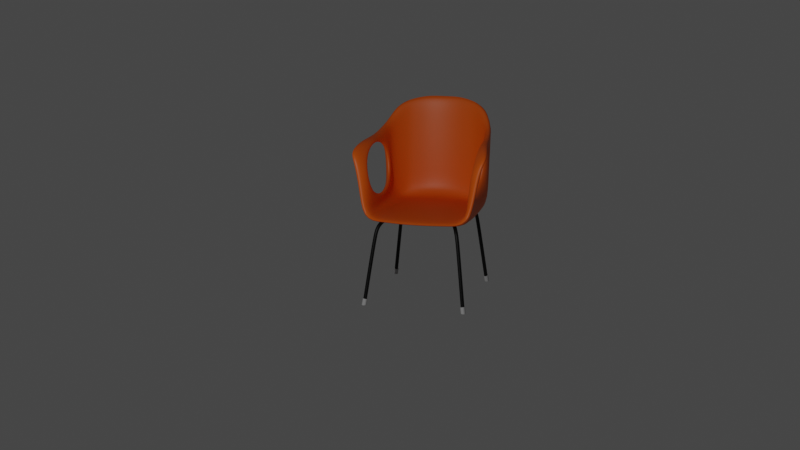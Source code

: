 # Source: chair.blend  (saved by Blender 2.83.20; exported with 4.5.12 LTS)
import bpy
from mathutils import Matrix  # noqa: F401  (used for matrix-valued properties, if any)

bpy.ops.wm.read_factory_settings(use_empty=True)
scene = bpy.context.scene
scene.name = 'Scene'

# ---- collections
col_collection = bpy.data.collections.new('Collection'); scene.collection.children.link(col_collection)
col_chair = bpy.data.collections.new('Chair'); scene.collection.children.link(col_chair)

# ---- materials (node trees are filled in below, after node groups)
mat_material_001 = bpy.data.materials.new('Material.001')
mat_material_001.use_transparent_shadow = False
mat_material = bpy.data.materials.new('Material')
mat_material.use_transparent_shadow = False
mat_material_002 = bpy.data.materials.new('Material.002')
mat_material_002.use_transparent_shadow = False

# ---- node groups
ng_auto_smooth = bpy.data.node_groups.new('Auto Smooth', 'GeometryNodeTree')
_s = ng_auto_smooth.interface.new_socket(name='Geometry', in_out='OUTPUT', socket_type='NodeSocketGeometry')
_s = ng_auto_smooth.interface.new_socket(name='Geometry', in_out='INPUT', socket_type='NodeSocketGeometry')
_s = ng_auto_smooth.interface.new_socket(name='Angle', in_out='INPUT', socket_type='NodeSocketFloat')
_s.subtype = 'ANGLE'
_s.min_value = 0.0
_s.max_value = 3.142
ng_auto_smooth.is_modifier = True
_N = ng_auto_smooth.nodes; _L = ng_auto_smooth.links
n0 = _N.new('NodeGroupOutput'); n0.name = 'Group Output'; n0.location = (480, -100)
n1 = _N.new('NodeGroupInput'); n1.name = 'Group Input'; n1.location = (-420, -300)
n2 = _N.new('NodeGroupInput'); n2.name = 'Group Input.001'; n2.location = (-60, -100)
n3 = _N.new('GeometryNodeSetShadeSmooth'); n3.name = 'Set Shade Smooth'; n3.location = (120, -100)
n3.domain = 'EDGE'
n4 = _N.new('GeometryNodeSetShadeSmooth'); n4.name = 'Set Shade Smooth.001'; n4.location = (300, -100)
n5 = _N.new('GeometryNodeInputMeshEdgeAngle'); n5.name = 'Edge Angle'; n5.location = (-420, -220)
n6 = _N.new('GeometryNodeInputEdgeSmooth'); n6.name = 'Is Edge Smooth'; n6.location = (-60, -160)
n7 = _N.new('GeometryNodeInputShadeSmooth'); n7.name = 'Is Face Smooth'; n7.location = (-240, -340)
n8 = _N.new('FunctionNodeBooleanMath'); n8.name = 'Boolean Math'; n8.location = (-60, -220)
n9 = _N.new('FunctionNodeCompare'); n9.name = 'Compare'; n9.location = (-240, -180)
n9.operation = 'LESS_EQUAL'
_L.new(n5.outputs[0], n9.inputs[0])
_L.new(n4.outputs[0], n0.inputs[0])
_L.new(n1.outputs[1], n9.inputs[1])
_L.new(n9.outputs[0], n8.inputs[0])
_L.new(n7.outputs[0], n8.inputs[1])
_L.new(n2.outputs[0], n3.inputs[0])
_L.new(n6.outputs[0], n3.inputs[1])
_L.new(n3.outputs[0], n4.inputs[0])
_L.new(n8.outputs[0], n3.inputs[2])
n0.is_active_output = True

# ---- material node trees
mat_material_001.use_nodes = True; mat_material_001.node_tree.nodes.clear()
_N = mat_material_001.node_tree.nodes; _L = mat_material_001.node_tree.links
n0 = _N.new('ShaderNodeBsdfPrincipled'); n0.name = 'Principled BSDF'; n0.location = (10, 300)
n0.distribution = 'GGX'
n0.subsurface_method = 'BURLEY'
n0.inputs[0].default_value = (0.8, 0.1135, 0.0, 1.0)
n0.inputs[3].default_value = 1.45
n0.inputs[27].default_value = (0.0, 0.0, 0.0, 1.0)
n0.inputs[28].default_value = 1.0
n1 = _N.new('ShaderNodeOutputMaterial'); n1.name = 'Material Output'; n1.location = (300, 300)
_L.new(n0.outputs[0], n1.inputs[0])
n1.is_active_output = True
mat_material.use_nodes = True; mat_material.node_tree.nodes.clear()
_N = mat_material.node_tree.nodes; _L = mat_material.node_tree.links
n0 = _N.new('ShaderNodeBsdfPrincipled'); n0.name = 'Principled BSDF'; n0.location = (10, 300)
n0.distribution = 'GGX'
n0.subsurface_method = 'BURLEY'
n0.inputs[0].default_value = (0.003096, 0.003096, 0.003096, 1.0)
n0.inputs[1].default_value = 0.5294
n0.inputs[3].default_value = 1.45
n0.inputs[27].default_value = (0.0, 0.0, 0.0, 1.0)
n0.inputs[28].default_value = 1.0
n1 = _N.new('ShaderNodeOutputMaterial'); n1.name = 'Material Output'; n1.location = (300, 300)
_L.new(n0.outputs[0], n1.inputs[0])
n1.is_active_output = True
mat_material_002.use_nodes = True; mat_material_002.node_tree.nodes.clear()
_N = mat_material_002.node_tree.nodes; _L = mat_material_002.node_tree.links
n0 = _N.new('ShaderNodeBsdfPrincipled'); n0.name = 'Principled BSDF'; n0.location = (10, 300)
n0.distribution = 'GGX'
n0.subsurface_method = 'BURLEY'
n0.inputs[0].default_value = (0.42, 0.42, 0.42, 1.0)
n0.inputs[2].default_value = 0.9286
n0.inputs[3].default_value = 1.45
n0.inputs[27].default_value = (0.0, 0.0, 0.0, 1.0)
n0.inputs[28].default_value = 1.0
n1 = _N.new('ShaderNodeOutputMaterial'); n1.name = 'Material Output'; n1.location = (300, 300)
_L.new(n0.outputs[0], n1.inputs[0])
n1.is_active_output = True

# ---- world
world_world = bpy.data.worlds.new('World'); scene.world = world_world
world_world.use_nodes = True; world_world.node_tree.nodes.clear()
_N = world_world.node_tree.nodes; _L = world_world.node_tree.links
n0 = _N.new('ShaderNodeOutputWorld'); n0.name = 'World Output'; n0.location = (300, 300)
n1 = _N.new('ShaderNodeBackground'); n1.name = 'Background'; n1.location = (10, 300)
n1.inputs[0].default_value = (0.05088, 0.05088, 0.05088, 1.0)
_L.new(n1.outputs[0], n0.inputs[0])
n0.is_active_output = True
world_world.color = (0.05088, 0.05088, 0.05088)
world_world.use_sun_shadow = False
world_world.sun_shadow_jitter_overblur = 0.0

# ---- cameras
cam_camera = bpy.data.cameras.new('Camera')
cam_camera.clip_end = 100.0
cam_camera.ortho_scale = 7.314

# ---- lights
light_light = bpy.data.lights.new('Light', 'POINT')
light_light.transmission_factor = 0.0
light_light.energy = 1000.0
light_light.shadow_soft_size = 0.1
light_light.shadow_maximum_resolution = 0.006
light_light.use_absolute_resolution = True

# ---- meshes
me_cube = bpy.data.meshes.new('Cube')
me_cube.from_pydata([(0.7756, 1.0, 1.0), (0.7756, 1.0, -1.0), (1.342, -0.9281, 0.5639), (1.0, -1.088, -1.0), (-0.7756, 1.0, 1.0), (-0.7756, 1.0, -1.0), (-1.342, -0.9281, 0.5639), (-1.0, -1.088, -1.0), (-0.895, 0.3334, -0.4735), (1.046, 0.7333, 1.0), (-1.046, 0.7333, 1.0), (0.895, 0.3334, -0.4735), (0.7437, 1.021, 1.476), (-0.7437, 1.021, 1.476), (0.9133, 0.9251, 1.33), (-0.9133, 0.9251, 1.33), (-0.8903, 0.03091, -0.6439), (-0.9076, -0.3159, -0.6416), (1.144, 0.1556, 0.7626), (1.243, -0.4222, 0.7626), (-1.243, -0.4222, 0.7626), (-1.144, 0.1556, 0.7626), (0.9076, -0.3159, -0.6416), (0.8903, 0.0309, -0.6439), (0.7756, 1.0, 0.3333), (0.7756, 1.0, -0.3333), (-1.114, -1.0, -0.3333), (-1.228, -1.0, 0.3333), (1.228, -1.0, 0.3333), (1.114, -1.0, -0.3333), (-0.7756, 1.0, 0.3333), (-0.7756, 1.0, -0.3333), (0.9599, 0.5151, 0.1688), (0.9205, 0.5107, -0.176), (-0.9599, 0.5151, 0.1688), (-0.9205, 0.5107, -0.176), (-1.0, -0.4222, -1.0), (-1.024, -0.7792, 0.1774), (-0.9422, -0.614, -0.4672), (-1.05, -0.6019, 0.4749), (0.985, -0.7836, -0.1674), (0.9422, -0.614, -0.4672), (1.055, -0.2994, 0.6453), (1.05, -0.6019, 0.4749), (-1.037, 0.04739, 0.643), (1.0, 0.1556, -1.0), (-1.003, 0.3455, 0.4686), (1.0, 0.7333, -1.0), (1.015, 0.7333, -0.3333), (-1.015, 0.7333, -0.3333), (-1.0, 0.7333, -1.0), (-1.0, 0.1556, -1.0), (1.037, 0.04739, 0.643), (1.003, 0.3455, 0.4686), (-1.055, -0.2994, 0.6453), (1.0, -0.4222, -1.0), (-0.985, -0.7836, -0.1674), (1.024, -0.7792, 0.1774), (1.03, 0.7333, 0.3333), (-1.03, 0.7333, 0.3333), (0.6267, 1.077, -1.0), (-0.6267, 1.077, -1.0), (0.3391, 1.176, -1.0), (-2.98e-08, 1.21, -1.0), (-0.3391, 1.176, -1.0), (-0.6438, -1.217, -1.0), (0.6438, -1.217, -1.0), (-0.3484, -1.288, -1.0), (0.0, -1.314, -1.0), (0.3484, -1.288, -1.0), (0.6139, 1.083, 1.0), (-0.6139, 1.083, 1.0), (0.3322, 1.18, 1.0), (0.0, 1.214, 1.0), (-0.3322, 1.18, 1.0), (-0.6346, 0.7333, -1.0), (0.6346, 0.7333, -1.0), (-0.3173, 0.7333, -1.0), (0.0, 0.7333, -1.0), (0.3173, 0.7333, -1.0), (0.6147, 1.087, 1.534), (-0.6147, 1.087, 1.534), (0.3327, 1.183, 1.618), (0.0, 1.216, 1.605), (-0.3327, 1.183, 1.618), (-0.6398, 0.1556, -1.0), (0.6398, 0.1556, -1.0), (-0.3199, 0.1556, -1.0), (0.0, 0.1556, -1.0), (0.3199, 0.1556, -1.0), (0.6428, -0.4222, -1.0), (-0.6428, -0.4222, -1.0), (0.3214, -0.4222, -1.0), (0.0, -0.4222, -1.0), (-0.3214, -0.4222, -1.0), (0.6204, 1.08, -0.3333), (-0.6204, 1.08, -0.3333), (0.3358, 1.178, -0.3333), (0.0, 1.212, -0.3333), (-0.3358, 1.178, -0.3333), (-0.6162, 1.082, 0.3333), (0.6162, 1.082, 0.3333), (-0.3335, 1.179, 0.3333), (0.0, 1.214, 0.3333), (0.3335, 1.179, 0.3333)], [], [(60, 95, 25, 1), (24, 0, 9, 58), (59, 10, 4, 30), (36, 91, 65, 7), (71, 4, 13, 81), (9, 0, 12, 14), (50, 75, 85, 51), (4, 10, 15, 13), (51, 85, 91, 36), (95, 101, 24, 25), (90, 55, 3, 66), (31, 30, 100, 96), (50, 49, 31, 5), (49, 59, 30, 31), (1, 25, 48, 47), (25, 24, 58, 48), (38, 17, 36, 7), (39, 37, 27, 6), (41, 40, 29, 3), (43, 42, 19, 2), (46, 44, 21, 10), (11, 23, 45, 47), (33, 11, 47, 48), (8, 35, 49, 50), (16, 8, 50, 51), (17, 16, 51, 36), (52, 53, 9, 18), (42, 52, 18, 19), (54, 39, 6, 20), (44, 54, 20, 21), (22, 41, 3, 55), (23, 22, 55, 45), (56, 38, 7, 26), (37, 56, 26, 27), (57, 43, 2, 28), (40, 57, 28, 29), (53, 32, 58, 9), (32, 33, 48, 58), (34, 46, 10, 59), (35, 34, 59, 49), (60, 1, 47, 76), (86, 45, 55, 90), (76, 47, 45, 86), (30, 4, 71, 100), (101, 70, 0, 24), (0, 70, 80, 12), (5, 31, 96, 61), (101, 95, 97, 104), (104, 97, 98, 103), (103, 98, 99, 102), (102, 99, 96, 100), (95, 60, 62, 97), (97, 62, 63, 98), (98, 63, 64, 99), (99, 64, 61, 96), (86, 90, 92, 89), (89, 92, 93, 88), (88, 93, 94, 87), (87, 94, 91, 85), (76, 86, 89, 79), (79, 89, 88, 78), (78, 88, 87, 77), (77, 87, 85, 75), (71, 81, 84, 74), (74, 84, 83, 73), (73, 83, 82, 72), (72, 82, 80, 70), (70, 101, 104, 72), (72, 104, 103, 73), (73, 103, 102, 74), (74, 102, 100, 71), (90, 66, 69, 92), (92, 69, 68, 93), (93, 68, 67, 94), (94, 67, 65, 91), (60, 76, 79, 62), (62, 79, 78, 63), (63, 78, 77, 64), (64, 77, 75, 61), (5, 61, 75, 50)])
me_cube.polygons.foreach_set('use_smooth', [True] * 80)
_uv = me_cube.uv_layers.new(name='UVMap')
_uv.uv.foreach_set('vector', [0.375, 0.476, 0.4583, 0.475, 0.4583, 0.5, 0.375, 0.5, 0.5417, 0.5, 0.625, 0.5, 0.625, 0.5333, 0.5417, 0.5333, 0.5417, 0.2167, 0.625, 0.2167, 0.625, 0.25, 0.5417, 0.25, 0.125, 0.6778, 0.1696, 0.6778, 0.1695, 0.75, 0.125, 0.75, 0.625, 0.2761, 0.625, 0.25, 0.625, 0.25, 0.625, 0.2717, 0.625, 0.5333, 0.625, 0.5, 0.625, 0.5, 0.625, 0.5333, 0.125, 0.5333, 0.1707, 0.5333, 0.17, 0.6056, 0.125, 0.6056, 0.625, 0.25, 0.625, 0.2167, 0.625, 0.2167, 0.625, 0.25, 0.125, 0.6056, 0.17, 0.6056, 0.1696, 0.6778, 0.125, 0.6778, 0.4583, 0.475, 0.5417, 0.4743, 0.5417, 0.5, 0.4583, 0.5, 0.3304, 0.6778, 0.375, 0.6778, 0.375, 0.75, 0.3305, 0.75, 0.4583, 0.25, 0.5417, 0.25, 0.5417, 0.2757, 0.4583, 0.275, 0.375, 0.2167, 0.4583, 0.2167, 0.4583, 0.25, 0.375, 0.25, 0.4583, 0.2167, 0.5417, 0.2167, 0.5417, 0.25, 0.4583, 0.25, 0.375, 0.5, 0.4583, 0.5, 0.4583, 0.5333, 0.375, 0.5333, 0.4583, 0.5, 0.5417, 0.5, 0.5417, 0.5333, 0.4583, 0.5333, 0.4178, 0.04316, 0.4179, 0.07222, 0.375, 0.07222, 0.375, 0.0, 0.5822, 0.04276, 0.5425, 0.04292, 0.5417, 0.0, 0.625, 0.0, 0.4178, 0.7068, 0.4587, 0.7069, 0.4583, 0.75, 0.375, 0.75, 0.5822, 0.7072, 0.5821, 0.6786, 0.625, 0.6778, 0.625, 0.75, 0.5819, 0.1739, 0.5819, 0.1439, 0.625, 0.1444, 0.625, 0.2167, 0.4181, 0.5765, 0.4181, 0.6056, 0.375, 0.6056, 0.375, 0.5333, 0.4583, 0.5765, 0.4181, 0.5765, 0.375, 0.5333, 0.4583, 0.5333, 0.4181, 0.1735, 0.4583, 0.1735, 0.4583, 0.2167, 0.375, 0.2167, 0.4181, 0.1444, 0.4181, 0.1735, 0.375, 0.2167, 0.375, 0.1444, 0.4179, 0.07222, 0.4181, 0.1444, 0.375, 0.1444, 0.375, 0.07222, 0.5819, 0.6061, 0.5819, 0.5761, 0.625, 0.5333, 0.625, 0.6056, 0.5821, 0.6786, 0.5819, 0.6061, 0.625, 0.6056, 0.625, 0.6778, 0.5821, 0.07135, 0.5822, 0.04276, 0.625, 0.0, 0.625, 0.07222, 0.5819, 0.1439, 0.5821, 0.07135, 0.625, 0.07222, 0.625, 0.1444, 0.4179, 0.6778, 0.4178, 0.7068, 0.375, 0.75, 0.375, 0.6778, 0.4181, 0.6056, 0.4179, 0.6778, 0.375, 0.6778, 0.375, 0.6056, 0.4587, 0.04313, 0.4178, 0.04316, 0.375, 0.0, 0.4583, 0.0, 0.5425, 0.04292, 0.4587, 0.04313, 0.4583, 0.0, 0.5417, 0.0, 0.5425, 0.7071, 0.5822, 0.7072, 0.625, 0.75, 0.5417, 0.75, 0.4587, 0.7069, 0.5425, 0.7071, 0.5417, 0.75, 0.4583, 0.75, 0.5819, 0.5761, 0.5416, 0.5763, 0.5417, 0.5333, 0.625, 0.5333, 0.5416, 0.5763, 0.4583, 0.5765, 0.4583, 0.5333, 0.5417, 0.5333, 0.5416, 0.1737, 0.5819, 0.1739, 0.625, 0.2167, 0.5417, 0.2167, 0.4583, 0.1735, 0.5416, 0.1737, 0.5417, 0.2167, 0.4583, 0.2167, 0.351, 0.5, 0.375, 0.5, 0.375, 0.5333, 0.3293, 0.5333, 0.33, 0.6056, 0.375, 0.6056, 0.375, 0.6778, 0.3304, 0.6778, 0.3293, 0.5333, 0.375, 0.5333, 0.375, 0.6056, 0.33, 0.6056, 0.5417, 0.25, 0.625, 0.25, 0.625, 0.2761, 0.5417, 0.2757, 0.5417, 0.4743, 0.625, 0.4739, 0.625, 0.5, 0.5417, 0.5, 0.625, 0.5, 0.625, 0.4739, 0.625, 0.4783, 0.625, 0.5, 0.375, 0.25, 0.4583, 0.25, 0.4583, 0.275, 0.375, 0.274, 0.5417, 0.4743, 0.4583, 0.475, 0.4583, 0.4323, 0.5417, 0.4319, 0.5417, 0.4319, 0.4583, 0.4323, 0.4583, 0.375, 0.5417, 0.375, 0.5417, 0.375, 0.4583, 0.375, 0.4583, 0.3177, 0.5417, 0.3181, 0.5417, 0.3181, 0.4583, 0.3177, 0.4583, 0.275, 0.5417, 0.2757, 0.4583, 0.475, 0.375, 0.476, 0.375, 0.4329, 0.4583, 0.4323, 0.4583, 0.4323, 0.375, 0.4329, 0.375, 0.375, 0.4583, 0.375, 0.4583, 0.375, 0.375, 0.375, 0.375, 0.3171, 0.4583, 0.3177, 0.4583, 0.3177, 0.375, 0.3171, 0.375, 0.274, 0.4583, 0.275, 0.33, 0.6056, 0.3304, 0.6778, 0.2902, 0.6778, 0.29, 0.6056, 0.29, 0.6056, 0.2902, 0.6778, 0.25, 0.6778, 0.25, 0.6056, 0.25, 0.6056, 0.25, 0.6778, 0.2098, 0.6778, 0.21, 0.6056, 0.21, 0.6056, 0.2098, 0.6778, 0.1696, 0.6778, 0.17, 0.6056, 0.3293, 0.5333, 0.33, 0.6056, 0.29, 0.6056, 0.2897, 0.5333, 0.2897, 0.5333, 0.29, 0.6056, 0.25, 0.6056, 0.25, 0.5333, 0.25, 0.5333, 0.25, 0.6056, 0.21, 0.6056, 0.2103, 0.5333, 0.2103, 0.5333, 0.21, 0.6056, 0.17, 0.6056, 0.1707, 0.5333, 0.625, 0.2761, 0.625, 0.2717, 0.625, 0.3159, 0.625, 0.3183, 0.625, 0.3183, 0.625, 0.3159, 0.625, 0.375, 0.625, 0.375, 0.625, 0.375, 0.625, 0.375, 0.625, 0.4341, 0.625, 0.4317, 0.625, 0.4317, 0.625, 0.4341, 0.625, 0.4783, 0.625, 0.4739, 0.625, 0.4739, 0.5417, 0.4743, 0.5417, 0.4319, 0.625, 0.4317, 0.625, 0.4317, 0.5417, 0.4319, 0.5417, 0.375, 0.625, 0.375, 0.625, 0.375, 0.5417, 0.375, 0.5417, 0.3181, 0.625, 0.3183, 0.625, 0.3183, 0.5417, 0.3181, 0.5417, 0.2757, 0.625, 0.2761, 0.3304, 0.6778, 0.3305, 0.75, 0.2936, 0.7472, 0.2902, 0.6778, 0.2902, 0.6778, 0.2936, 0.7472, 0.25, 0.7404, 0.25, 0.6778, 0.25, 0.6778, 0.25, 0.7404, 0.2064, 0.7472, 0.2098, 0.6778, 0.2098, 0.6778, 0.2064, 0.7472, 0.1695, 0.75, 0.1696, 0.6778, 0.351, 0.5, 0.3293, 0.5333, 0.2897, 0.5333, 0.3037, 0.5032, 0.3037, 0.5032, 0.2897, 0.5333, 0.25, 0.5333, 0.25, 0.5095, 0.25, 0.5095, 0.25, 0.5333, 0.2103, 0.5333, 0.1963, 0.5032, 0.1963, 0.5032, 0.2103, 0.5333, 0.1707, 0.5333, 0.149, 0.5, 0.125, 0.5, 0.149, 0.5, 0.1707, 0.5333, 0.125, 0.5333])
me_cube.materials.append(mat_material_001)
me_cube.use_remesh_preserve_volume = False
me_cube.use_remesh_preserve_attributes = False
me_cube.use_mirror_vertex_groups = False
me_cube.update()
me_legs = bpy.data.meshes.new('Legs')
me_legs.from_pydata([(-0.06509, 1.09, 0.2341), (-0.04902, 1.124, 0.2396), (-0.01363, 1.139, 0.2361), (0.02034, 1.124, 0.2258), (0.033, 1.09, 0.2146), (0.01693, 1.056, 0.2091), (-0.01846, 1.042, 0.2125), (-0.05243, 1.056, 0.2229), (-0.03928, 1.053, 0.34), (-0.02164, 1.085, 0.3514), (0.01361, 1.099, 0.3475), (0.04582, 1.088, 0.3304), (0.05612, 1.057, 0.3102), (0.03849, 1.025, 0.2987), (0.003242, 1.011, 0.3027), (-0.02897, 1.022, 0.3198), (0.001195, 0.9819, 0.4307), (0.02157, 1.009, 0.4483), (0.05657, 1.024, 0.4438), (0.08571, 1.018, 0.4198), (0.0919, 0.994, 0.3904), (0.07153, 0.9669, 0.3727), (0.03652, 0.9521, 0.3772), (0.00739, 0.9583, 0.4012), (0.05001, 0.8877, 0.4913), (0.07371, 0.9085, 0.513), (0.1084, 0.9238, 0.5081), (0.1338, 0.9248, 0.4795), (0.135, 0.9108, 0.4439), (0.1113, 0.89, 0.4222), (0.07663, 0.8747, 0.4271), (0.05122, 0.8737, 0.4557), (0.09926, 0.7859, 0.5125), (0.1258, 0.8008, 0.5357), (0.1602, 0.8167, 0.5308), (0.1825, 0.8241, 0.5005), (0.1795, 0.8188, 0.4627), (0.1529, 0.8039, 0.4396), (0.1185, 0.788, 0.4445), (0.09623, 0.7806, 0.4748), (0.1835, 0.6072, 0.5122), (0.2129, 0.6137, 0.5358), (0.25, 0.622, 0.5312), (0.273, 0.6271, 0.5011), (0.2685, 0.6261, 0.4631), (0.2391, 0.6195, 0.4395), (0.202, 0.6113, 0.4441), (0.179, 0.6062, 0.4742), (0.1835, -0.6022, 0.5122), (0.2129, -0.6087, 0.5358), (0.25, -0.617, 0.5312), (0.273, -0.6221, 0.5011), (0.2685, -0.6211, 0.4631), (0.2391, -0.6146, 0.4395), (0.202, -0.6063, 0.4441), (0.179, -0.6012, 0.4742), (0.09926, -0.7809, 0.5125), (0.1258, -0.7958, 0.5357), (0.1602, -0.8117, 0.5308), (0.1825, -0.8192, 0.5005), (0.1795, -0.8139, 0.4627), (0.1529, -0.7989, 0.4396), (0.1185, -0.7831, 0.4445), (0.09623, -0.7756, 0.4748), (0.05001, -0.8828, 0.4913), (0.07371, -0.9035, 0.513), (0.1084, -0.9189, 0.5081), (0.1338, -0.9198, 0.4795), (0.135, -0.9058, 0.4439), (0.1113, -0.8851, 0.4222), (0.07663, -0.8697, 0.4271), (0.05122, -0.8688, 0.4557), (0.001195, -0.977, 0.4307), (0.02157, -1.004, 0.4483), (0.05657, -1.019, 0.4438), (0.08571, -1.013, 0.4198), (0.0919, -0.989, 0.3904), (0.07153, -0.9619, 0.3727), (0.03652, -0.9471, 0.3772), (0.00739, -0.9533, 0.4012), (-0.03928, -1.048, 0.34), (-0.02164, -1.08, 0.3514), (0.01361, -1.094, 0.3475), (0.04582, -1.083, 0.3304), (0.05612, -1.052, 0.3102), (0.03849, -1.02, 0.2987), (0.003242, -1.006, 0.3027), (-0.02897, -1.017, 0.3198), (-0.08315, -1.092, 0.1678), (-0.06708, -1.127, 0.1733), (-0.0317, -1.141, 0.1699), (0.002269, -1.127, 0.1595), (0.01493, -1.092, 0.1483), (-0.001142, -1.058, 0.1428), (-0.03653, -1.044, 0.1462), (-0.0705, -1.058, 0.1566), (-0.2802, -1.295, -1.311), (-0.2671, -1.26, -1.32), (-0.2644, -1.329, -1.307), (-0.229, -1.344, -1.31), (-0.1947, -1.329, -1.319), (-0.1816, -1.294, -1.328), (-0.1974, -1.26, -1.331), (-0.2328, -1.245, -1.328), (-0.2311, 1.238, -1.325), (-0.1957, 1.252, -1.328), (-0.1799, 1.287, -1.325), (-0.1929, 1.322, -1.316), (-0.2272, 1.336, -1.307), (-0.2626, 1.322, -1.304), (-0.2653, 1.253, -1.316), (-0.2784, 1.287, -1.308), (-0.2942, -1.295, -1.308), (-0.2774, -1.25, -1.32), (-0.2739, -1.339, -1.304), (-0.2285, -1.358, -1.308), (-0.1845, -1.339, -1.319), (-0.1676, -1.294, -1.33), (-0.1878, -1.25, -1.335), (-0.2333, -1.231, -1.33), (-0.2316, 1.224, -1.327), (-0.1861, 1.242, -1.331), (-0.1659, 1.287, -1.327), (-0.1828, 1.331, -1.316), (-0.2268, 1.35, -1.305), (-0.2721, 1.332, -1.301), (-0.2756, 1.243, -1.316), (-0.2924, 1.288, -1.305), (-0.2799, -1.295, -1.309), (-0.2668, -1.26, -1.318), (-0.2641, -1.329, -1.305), (-0.2287, -1.343, -1.308), (-0.1944, -1.329, -1.317), (-0.1813, -1.294, -1.326), (-0.1971, -1.259, -1.33), (-0.2325, -1.245, -1.326), (-0.295, -1.296, -1.314), (-0.2782, -1.251, -1.325), (-0.2747, -1.34, -1.309), (-0.2294, -1.358, -1.313), (-0.1853, -1.34, -1.324), (-0.1684, -1.295, -1.335), (-0.1886, -1.25, -1.34), (-0.2341, -1.232, -1.336), (-0.2289, -1.346, -1.31), (-0.2663, -1.331, -1.306), (-0.283, -1.295, -1.31), (-0.2692, -1.258, -1.32), (-0.2329, -1.243, -1.329), (-0.1954, -1.258, -1.332), (-0.1787, -1.294, -1.328), (-0.1926, -1.331, -1.319), (-0.2308, 1.238, -1.323), (-0.1954, 1.252, -1.327), (-0.1796, 1.286, -1.323), (-0.1927, 1.321, -1.314), (-0.2269, 1.336, -1.306), (-0.2623, 1.322, -1.302), (-0.2651, 1.252, -1.315), (-0.2781, 1.287, -1.306), (-0.2796, 1.287, -1.307), (-0.2634, 1.323, -1.304), (-0.2272, 1.337, -1.307), (-0.1921, 1.322, -1.316), (-0.1787, 1.287, -1.325), (-0.1949, 1.251, -1.329), (-0.2662, 1.252, -1.316), (-0.2311, 1.237, -1.325), (-0.2329, 1.225, -1.335), (-0.1874, 1.243, -1.34), (-0.1672, 1.288, -1.335), (-0.1841, 1.333, -1.324), (-0.2281, 1.351, -1.313), (-0.2734, 1.333, -1.309), (-0.277, 1.244, -1.324), (-0.2937, 1.289, -1.313), (-0.2542, -1.318, -1.466), (-0.2536, 1.31, -1.466), (-0.3179, -1.319, -1.458), (-0.1881, -1.315, -1.459), (-0.2983, -1.365, -1.458), (-0.2537, -1.252, -1.459), (-0.2067, -1.362, -1.458), (-0.2994, -1.273, -1.458), (-0.2076, -1.27, -1.459), (-0.2523, -1.382, -1.458), (-0.2532, 1.244, -1.459), (-0.207, 1.261, -1.459), (-0.1875, 1.307, -1.459), (-0.2061, 1.353, -1.459), (-0.2517, 1.373, -1.458), (-0.2978, 1.356, -1.458), (-0.2989, 1.264, -1.459), (-0.3174, 1.311, -1.458), (-0.3006, -1.274, -1.466), (-0.3191, -1.321, -1.466), (-0.2548, -1.253, -1.466), (-0.2086, -1.271, -1.466), (-0.1892, -1.316, -1.466), (-0.2996, -1.366, -1.466), (-0.2536, -1.383, -1.466), (-0.2078, -1.363, -1.466), (-0.2991, 1.357, -1.466), (-0.253, 1.374, -1.466), (-0.2072, 1.354, -1.466), (-0.3186, 1.312, -1.466), (-0.1886, 1.308, -1.466), (-0.3001, 1.265, -1.466), (-0.2543, 1.245, -1.466), (-0.2081, 1.262, -1.466), (-0.2895, -1.285, -1.466), (-0.3037, -1.32, -1.466), (-0.2543, -1.269, -1.466), (-0.2193, -1.282, -1.466), (-0.2046, -1.316, -1.466), (-0.2889, -1.355, -1.466), (-0.254, -1.368, -1.466), (-0.2189, -1.352, -1.466), (-0.2884, 1.346, -1.466), (-0.2534, 1.359, -1.466), (-0.2183, 1.343, -1.466), (-0.3032, 1.312, -1.466), (-0.204, 1.308, -1.466), (-0.289, 1.276, -1.466), (-0.2538, 1.26, -1.466), (-0.2188, 1.274, -1.466)], [], [(157, 159, 0, 1), (155, 156, 2, 3), (154, 155, 3, 4), (153, 154, 4, 5), (152, 153, 5, 6), (158, 152, 6, 7), (0, 7, 15, 8), (1, 0, 8, 9), (2, 1, 9, 10), (3, 2, 10, 11), (4, 3, 11, 12), (5, 4, 12, 13), (6, 5, 13, 14), (7, 6, 14, 15), (8, 15, 23, 16), (9, 8, 16, 17), (10, 9, 17, 18), (11, 10, 18, 19), (12, 11, 19, 20), (13, 12, 20, 21), (14, 13, 21, 22), (15, 14, 22, 23), (16, 23, 31, 24), (17, 16, 24, 25), (18, 17, 25, 26), (19, 18, 26, 27), (20, 19, 27, 28), (21, 20, 28, 29), (22, 21, 29, 30), (23, 22, 30, 31), (24, 31, 39, 32), (25, 24, 32, 33), (26, 25, 33, 34), (27, 26, 34, 35), (28, 27, 35, 36), (29, 28, 36, 37), (30, 29, 37, 38), (31, 30, 38, 39), (32, 39, 47, 40), (33, 32, 40, 41), (34, 33, 41, 42), (35, 34, 42, 43), (36, 35, 43, 44), (37, 36, 44, 45), (38, 37, 45, 46), (39, 38, 46, 47), (40, 47, 55, 48), (41, 40, 48, 49), (42, 41, 49, 50), (43, 42, 50, 51), (44, 43, 51, 52), (45, 44, 52, 53), (46, 45, 53, 54), (47, 46, 54, 55), (48, 55, 63, 56), (49, 48, 56, 57), (50, 49, 57, 58), (51, 50, 58, 59), (52, 51, 59, 60), (53, 52, 60, 61), (54, 53, 61, 62), (55, 54, 62, 63), (56, 63, 71, 64), (57, 56, 64, 65), (58, 57, 65, 66), (59, 58, 66, 67), (60, 59, 67, 68), (61, 60, 68, 69), (62, 61, 69, 70), (63, 62, 70, 71), (64, 71, 79, 72), (65, 64, 72, 73), (66, 65, 73, 74), (67, 66, 74, 75), (68, 67, 75, 76), (69, 68, 76, 77), (70, 69, 77, 78), (71, 70, 78, 79), (72, 79, 87, 80), (73, 72, 80, 81), (74, 73, 81, 82), (75, 74, 82, 83), (76, 75, 83, 84), (77, 76, 84, 85), (78, 77, 85, 86), (79, 78, 86, 87), (80, 87, 95, 88), (81, 80, 88, 89), (82, 81, 89, 90), (83, 82, 90, 91), (84, 83, 91, 92), (85, 84, 92, 93), (86, 85, 93, 94), (87, 86, 94, 95), (159, 158, 7, 0), (147, 148, 119, 113), (160, 161, 125, 127), (129, 135, 103, 97), (135, 134, 102, 103), (134, 133, 101, 102), (133, 132, 100, 101), (132, 131, 99, 100), (130, 128, 96, 98), (128, 129, 97, 96), (131, 130, 98, 99), (156, 108, 109, 157), (162, 163, 123, 124), (163, 164, 122, 123), (144, 145, 114, 115), (164, 165, 121, 122), (146, 147, 113, 112), (190, 203, 202, 191), (185, 180, 199, 200), (178, 183, 194, 195), (180, 178, 195, 199), (182, 185, 200, 201), (179, 182, 201, 198), (184, 179, 198, 197), (181, 184, 197, 196), (183, 181, 196, 194), (175, 174, 126, 127), (174, 168, 120, 126), (168, 169, 121, 120), (169, 170, 122, 121), (170, 171, 123, 122), (171, 172, 124, 123), (173, 175, 127, 125), (148, 149, 118, 119), (149, 150, 117, 118), (161, 162, 124, 125), (150, 151, 116, 117), (166, 160, 127, 126), (151, 144, 115, 116), (167, 166, 126, 120), (145, 146, 112, 114), (165, 167, 120, 121), (90, 89, 130, 131), (88, 95, 129, 128), (89, 88, 128, 130), (91, 90, 131, 132), (92, 91, 132, 133), (93, 92, 133, 134), (94, 93, 134, 135), (95, 94, 135, 129), (113, 119, 143, 137), (119, 118, 142, 143), (118, 117, 141, 142), (117, 116, 140, 141), (116, 115, 139, 140), (114, 112, 136, 138), (112, 113, 137, 136), (115, 114, 138, 139), (98, 96, 146, 145), (100, 99, 144, 151), (101, 100, 151, 150), (102, 101, 150, 149), (103, 102, 149, 148), (96, 97, 147, 146), (99, 98, 145, 144), (97, 103, 148, 147), (2, 156, 157, 1), (111, 110, 158, 159), (110, 104, 152, 158), (104, 105, 153, 152), (105, 106, 154, 153), (106, 107, 155, 154), (107, 108, 156, 155), (109, 111, 159, 157), (105, 104, 167, 165), (104, 110, 166, 167), (110, 111, 160, 166), (109, 108, 162, 161), (106, 105, 165, 164), (107, 106, 164, 163), (108, 107, 163, 162), (111, 109, 161, 160), (124, 172, 173, 125), (192, 186, 168, 174), (193, 192, 174, 175), (188, 189, 171, 170), (186, 187, 169, 168), (189, 190, 172, 171), (191, 193, 175, 173), (187, 188, 170, 169), (137, 143, 181, 183), (143, 142, 184, 181), (142, 141, 179, 184), (141, 140, 182, 179), (140, 139, 185, 182), (138, 136, 178, 180), (136, 137, 183, 178), (139, 138, 180, 185), (209, 206, 188, 187), (202, 205, 193, 191), (204, 203, 190, 189), (208, 209, 187, 186), (206, 204, 189, 188), (205, 207, 192, 193), (207, 208, 186, 192), (172, 190, 191, 173), (210, 211, 195, 194), (212, 210, 194, 196), (213, 212, 196, 197), (214, 213, 197, 198), (211, 215, 199, 195), (215, 216, 200, 199), (216, 217, 201, 200), (217, 214, 198, 201), (219, 218, 202, 203), (220, 219, 203, 204), (218, 221, 205, 202), (222, 220, 204, 206), (221, 223, 207, 205), (223, 224, 208, 207), (224, 225, 209, 208), (225, 222, 206, 209), (176, 211, 210), (176, 210, 212), (176, 212, 213), (176, 213, 214), (176, 215, 211), (176, 216, 215), (176, 217, 216), (176, 214, 217), (177, 218, 219), (177, 219, 220), (177, 221, 218), (177, 220, 222), (177, 223, 221), (177, 224, 223), (177, 225, 224), (177, 222, 225)])
me_legs.polygons.foreach_set('use_smooth', [1, 1, 1, 1, 1, 1, 1, 1, 1, 1, 1, 1, 1, 1, 1, 1, 1, 1, 1, 1, 1, 1, 1, 1, 1, 1, 1, 1, 1, 1, 1, 1, 1, 1, 1, 1, 1, 1, 1, 1, 1, 1, 1, 1, 1, 1, 1, 1, 1, 1, 1, 1, 1, 1, 1, 1, 1, 1, 1, 1, 1, 1, 1, 1, 1, 1, 1, 1, 1, 1, 1, 1, 1, 1, 1, 1, 1, 1, 1, 1, 1, 1, 1, 1, 1, 1, 1, 1, 1, 1, 1, 1, 1, 1, 1, 1, 1, 1, 1, 1, 1, 1, 1, 1, 1, 1, 1, 1, 1, 1, 1, 1, 1, 1, 1, 1, 1, 1, 1, 1, 1, 1, 1, 1, 1, 1, 1, 1, 1, 1, 1, 1, 1, 1, 1, 1, 1, 1, 1, 1, 1, 1, 1, 1, 1, 1, 1, 1, 1, 1, 1, 1, 1, 1, 1, 1, 1, 1, 1, 1, 1, 1, 1, 1, 1, 1, 1, 1, 1, 1, 1, 1, 1, 1, 1, 1, 1, 1, 1, 1, 1, 1, 1, 1, 1, 1, 1, 1, 1, 1, 1, 1, 1, 1, 1, 1, 1, 1, 1, 1, 0, 0, 0, 0, 0, 0, 0, 0, 0, 0, 0, 0, 0, 0, 0, 0, 0, 0, 0, 0, 0, 0, 0, 0, 0, 0, 0, 0, 0, 0, 0, 0])
me_legs.polygons.foreach_set('material_index', [0, 0, 0, 0, 0, 0, 0, 0, 0, 0, 0, 0, 0, 0, 0, 0, 0, 0, 0, 0, 0, 0, 0, 0, 0, 0, 0, 0, 0, 0, 0, 0, 0, 0, 0, 0, 0, 0, 0, 0, 0, 0, 0, 0, 0, 0, 0, 0, 0, 0, 0, 0, 0, 0, 0, 0, 0, 0, 0, 0, 0, 0, 0, 0, 0, 0, 0, 0, 0, 0, 0, 0, 0, 0, 0, 0, 0, 0, 0, 0, 0, 0, 0, 0, 0, 0, 0, 0, 0, 0, 0, 0, 0, 0, 0, 1, 1, 0, 0, 0, 0, 0, 0, 0, 0, 0, 1, 1, 1, 1, 1, 1, 1, 1, 1, 1, 1, 1, 1, 1, 1, 1, 1, 1, 1, 1, 1, 1, 1, 1, 1, 1, 1, 1, 1, 1, 0, 0, 0, 0, 0, 0, 0, 0, 1, 1, 1, 1, 1, 1, 1, 1, 1, 1, 1, 1, 1, 1, 1, 1, 0, 0, 0, 0, 0, 0, 0, 0, 1, 1, 1, 1, 1, 1, 1, 1, 1, 1, 1, 1, 1, 1, 1, 1, 1, 1, 1, 1, 1, 1, 1, 1, 1, 1, 1, 1, 1, 1, 1, 1, 1, 1, 1, 1, 1, 1, 1, 1, 1, 1, 1, 1, 1, 1, 1, 1, 1, 1, 1, 1, 1, 1, 1, 1, 1, 1, 1, 1, 1, 1, 1, 1])
_uv = me_legs.uv_layers.new(name='UVMap')
_uv.uv.foreach_set('vector', [0.029, 0.125, 0.029, -1.696e-07, 0.07692, 0.0, 0.07692, 0.125, 0.029, 0.375, 0.029, 0.25, 0.07692, 0.25, 0.07692, 0.375, 0.029, 0.5, 0.029, 0.375, 0.07692, 0.375, 0.07692, 0.5, 0.029, 0.625, 0.029, 0.5, 0.07692, 0.5, 0.07692, 0.625, 0.029, 0.75, 0.029, 0.625, 0.07692, 0.625, 0.07692, 0.75, 0.029, 0.875, 0.029, 0.75, 0.07692, 0.75, 0.07692, 0.875, 0.07692, 1.0, 0.07692, 0.875, 0.1538, 0.875, 0.1538, 1.0, 0.07692, 0.125, 0.07692, 0.0, 0.1538, 0.0, 0.1538, 0.125, 0.07692, 0.25, 0.07692, 0.125, 0.1538, 0.125, 0.1538, 0.25, 0.07692, 0.375, 0.07692, 0.25, 0.1538, 0.25, 0.1538, 0.375, 0.07692, 0.5, 0.07692, 0.375, 0.1538, 0.375, 0.1538, 0.5, 0.07692, 0.625, 0.07692, 0.5, 0.1538, 0.5, 0.1538, 0.625, 0.07692, 0.75, 0.07692, 0.625, 0.1538, 0.625, 0.1538, 0.75, 0.07692, 0.875, 0.07692, 0.75, 0.1538, 0.75, 0.1538, 0.875, 0.1538, 1.0, 0.1538, 0.875, 0.2308, 0.875, 0.2308, 1.0, 0.1538, 0.125, 0.1538, 0.0, 0.2308, 0.0, 0.2308, 0.125, 0.1538, 0.25, 0.1538, 0.125, 0.2308, 0.125, 0.2308, 0.25, 0.1538, 0.375, 0.1538, 0.25, 0.2308, 0.25, 0.2308, 0.375, 0.1538, 0.5, 0.1538, 0.375, 0.2308, 0.375, 0.2308, 0.5, 0.1538, 0.625, 0.1538, 0.5, 0.2308, 0.5, 0.2308, 0.625, 0.1538, 0.75, 0.1538, 0.625, 0.2308, 0.625, 0.2308, 0.75, 0.1538, 0.875, 0.1538, 0.75, 0.2308, 0.75, 0.2308, 0.875, 0.2308, 1.0, 0.2308, 0.875, 0.3077, 0.875, 0.3077, 1.0, 0.2308, 0.125, 0.2308, 0.0, 0.3077, 0.0, 0.3077, 0.125, 0.2308, 0.25, 0.2308, 0.125, 0.3077, 0.125, 0.3077, 0.25, 0.2308, 0.375, 0.2308, 0.25, 0.3077, 0.25, 0.3077, 0.375, 0.2308, 0.5, 0.2308, 0.375, 0.3077, 0.375, 0.3077, 0.5, 0.2308, 0.625, 0.2308, 0.5, 0.3077, 0.5, 0.3077, 0.625, 0.2308, 0.75, 0.2308, 0.625, 0.3077, 0.625, 0.3077, 0.75, 0.2308, 0.875, 0.2308, 0.75, 0.3077, 0.75, 0.3077, 0.875, 0.3077, 1.0, 0.3077, 0.875, 0.3846, 0.875, 0.3846, 1.0, 0.3077, 0.125, 0.3077, 0.0, 0.3846, 0.0, 0.3846, 0.125, 0.3077, 0.25, 0.3077, 0.125, 0.3846, 0.125, 0.3846, 0.25, 0.3077, 0.375, 0.3077, 0.25, 0.3846, 0.25, 0.3846, 0.375, 0.3077, 0.5, 0.3077, 0.375, 0.3846, 0.375, 0.3846, 0.5, 0.3077, 0.625, 0.3077, 0.5, 0.3846, 0.5, 0.3846, 0.625, 0.3077, 0.75, 0.3077, 0.625, 0.3846, 0.625, 0.3846, 0.75, 0.3077, 0.875, 0.3077, 0.75, 0.3846, 0.75, 0.3846, 0.875, 0.3846, 1.0, 0.3846, 0.875, 0.4615, 0.875, 0.4615, 1.0, 0.3846, 0.125, 0.3846, 0.0, 0.4615, 0.0, 0.4615, 0.125, 0.3846, 0.25, 0.3846, 0.125, 0.4615, 0.125, 0.4615, 0.25, 0.3846, 0.375, 0.3846, 0.25, 0.4615, 0.25, 0.4615, 0.375, 0.3846, 0.5, 0.3846, 0.375, 0.4615, 0.375, 0.4615, 0.5, 0.3846, 0.625, 0.3846, 0.5, 0.4615, 0.5, 0.4615, 0.625, 0.3846, 0.75, 0.3846, 0.625, 0.4615, 0.625, 0.4615, 0.75, 0.3846, 0.875, 0.3846, 0.75, 0.4615, 0.75, 0.4615, 0.875, 0.4615, 1.0, 0.4615, 0.875, 0.5385, 0.875, 0.5385, 1.0, 0.4615, 0.125, 0.4615, 0.0, 0.5385, 0.0, 0.5385, 0.125, 0.4615, 0.25, 0.4615, 0.125, 0.5385, 0.125, 0.5385, 0.25, 0.4615, 0.375, 0.4615, 0.25, 0.5385, 0.25, 0.5385, 0.375, 0.4615, 0.5, 0.4615, 0.375, 0.5385, 0.375, 0.5385, 0.5, 0.4615, 0.625, 0.4615, 0.5, 0.5385, 0.5, 0.5385, 0.625, 0.4615, 0.75, 0.4615, 0.625, 0.5385, 0.625, 0.5385, 0.75, 0.4615, 0.875, 0.4615, 0.75, 0.5385, 0.75, 0.5385, 0.875, 0.5385, 1.0, 0.5385, 0.875, 0.6154, 0.875, 0.6154, 1.0, 0.5385, 0.125, 0.5385, 0.0, 0.6154, 0.0, 0.6154, 0.125, 0.5385, 0.25, 0.5385, 0.125, 0.6154, 0.125, 0.6154, 0.25, 0.5385, 0.375, 0.5385, 0.25, 0.6154, 0.25, 0.6154, 0.375, 0.5385, 0.5, 0.5385, 0.375, 0.6154, 0.375, 0.6154, 0.5, 0.5385, 0.625, 0.5385, 0.5, 0.6154, 0.5, 0.6154, 0.625, 0.5385, 0.75, 0.5385, 0.625, 0.6154, 0.625, 0.6154, 0.75, 0.5385, 0.875, 0.5385, 0.75, 0.6154, 0.75, 0.6154, 0.875, 0.6154, 1.0, 0.6154, 0.875, 0.6923, 0.875, 0.6923, 1.0, 0.6154, 0.125, 0.6154, 0.0, 0.6923, 0.0, 0.6923, 0.125, 0.6154, 0.25, 0.6154, 0.125, 0.6923, 0.125, 0.6923, 0.25, 0.6154, 0.375, 0.6154, 0.25, 0.6923, 0.25, 0.6923, 0.375, 0.6154, 0.5, 0.6154, 0.375, 0.6923, 0.375, 0.6923, 0.5, 0.6154, 0.625, 0.6154, 0.5, 0.6923, 0.5, 0.6923, 0.625, 0.6154, 0.75, 0.6154, 0.625, 0.6923, 0.625, 0.6923, 0.75, 0.6154, 0.875, 0.6154, 0.75, 0.6923, 0.75, 0.6923, 0.875, 0.6923, 1.0, 0.6923, 0.875, 0.7692, 0.875, 0.7692, 1.0, 0.6923, 0.125, 0.6923, 0.0, 0.7692, 0.0, 0.7692, 0.125, 0.6923, 0.25, 0.6923, 0.125, 0.7692, 0.125, 0.7692, 0.25, 0.6923, 0.375, 0.6923, 0.25, 0.7692, 0.25, 0.7692, 0.375, 0.6923, 0.5, 0.6923, 0.375, 0.7692, 0.375, 0.7692, 0.5, 0.6923, 0.625, 0.6923, 0.5, 0.7692, 0.5, 0.7692, 0.625, 0.6923, 0.75, 0.6923, 0.625, 0.7692, 0.625, 0.7692, 0.75, 0.6923, 0.875, 0.6923, 0.75, 0.7692, 0.75, 0.7692, 0.875, 0.7692, 1.0, 0.7692, 0.875, 0.8462, 0.875, 0.8462, 1.0, 0.7692, 0.125, 0.7692, 0.0, 0.8462, 0.0, 0.8462, 0.125, 0.7692, 0.25, 0.7692, 0.125, 0.8462, 0.125, 0.8462, 0.25, 0.7692, 0.375, 0.7692, 0.25, 0.8462, 0.25, 0.8462, 0.375, 0.7692, 0.5, 0.7692, 0.375, 0.8462, 0.375, 0.8462, 0.5, 0.7692, 0.625, 0.7692, 0.5, 0.8462, 0.5, 0.8462, 0.625, 0.7692, 0.75, 0.7692, 0.625, 0.8462, 0.625, 0.8462, 0.75, 0.7692, 0.875, 0.7692, 0.75, 0.8462, 0.75, 0.8462, 0.875, 0.8462, 1.0, 0.8462, 0.875, 0.9231, 0.875, 0.9231, 1.0, 0.8462, 0.125, 0.8462, 0.0, 0.9231, 0.0, 0.9231, 0.125, 0.8462, 0.25, 0.8462, 0.125, 0.9231, 0.125, 0.9231, 0.25, 0.8462, 0.375, 0.8462, 0.25, 0.9231, 0.25, 0.9231, 0.375, 0.8462, 0.5, 0.8462, 0.375, 0.9231, 0.375, 0.9231, 0.5, 0.8462, 0.625, 0.8462, 0.5, 0.9231, 0.5, 0.9231, 0.625, 0.8462, 0.75, 0.8462, 0.625, 0.9231, 0.625, 0.9231, 0.75, 0.8462, 0.875, 0.8462, 0.75, 0.9231, 0.75, 0.9231, 0.875, 0.029, 1.0, 0.029, 0.875, 0.07692, 0.875, 0.07692, 1.0, 0.9695, 0.875, 0.9695, 0.75, 0.9695, 0.75, 0.9695, 0.875, 0.02894, 0.001902, 0.02894, 0.125, 0.02894, 0.125, 0.02894, -1.698e-07, 0.9694, 0.875, 0.9694, 0.75, 0.9695, 0.75, 0.9695, 0.875, 0.9694, 0.75, 0.9694, 0.625, 0.9695, 0.625, 0.9695, 0.75, 0.9694, 0.625, 0.9694, 0.5, 0.9695, 0.5, 0.9695, 0.625, 0.9694, 0.5, 0.9694, 0.375, 0.9695, 0.375, 0.9695, 0.5, 0.9694, 0.375, 0.9694, 0.25, 0.9695, 0.25, 0.9695, 0.375, 0.9694, 0.125, 0.9694, 2.323e-07, 0.9695, 0.0, 0.9695, 0.125, 0.9694, 1.0, 0.9694, 0.875, 0.9695, 0.875, 0.9695, 1.0, 0.9694, 0.25, 0.2946, 0.03989, 0.2936, 0.03976, 0.9695, 0.25, 0.029, 0.25, 0.02894, 0.25, 0.02894, 0.125, 0.029, 0.125, 0.02894, 0.2501, 0.02894, 0.375, 0.02894, 0.375, 0.02894, 0.25, 0.02894, 0.375, 0.02894, 0.5, 0.02894, 0.5, 0.02894, 0.375, 0.9663, 0.2496, 0.2999, 0.04172, 0.2936, 0.03976, 0.9695, 0.25, 0.02894, 0.5, 0.02894, 0.6251, 0.02894, 0.625, 0.02894, 0.5, 0.9695, 0.9988, 0.9695, 0.875, 0.9695, 0.875, 0.9695, 1.0, 0.02333, 0.25, 0.02305, 0.25, 0.02288, 0.125, 0.02317, 0.125, 0.9751, 0.25, 0.2157, 0.02921, 0.2116, 0.02865, 0.9754, 0.25, 0.975, 1.0, 0.9747, 0.875, 0.9749, 0.875, 0.9753, 1.0, 0.9752, 0.125, 0.975, 0.0, 0.9753, 0.0, 0.9755, 0.125, 0.9747, 0.375, 0.9751, 0.25, 0.9754, 0.25, 0.975, 0.375, 0.9743, 0.5, 0.9747, 0.375, 0.975, 0.375, 0.9746, 0.5, 0.9741, 0.625, 0.9743, 0.5, 0.9746, 0.5, 0.9744, 0.625, 0.9743, 0.75, 0.9741, 0.625, 0.9744, 0.625, 0.9745, 0.75, 0.9747, 0.875, 0.9743, 0.75, 0.9745, 0.75, 0.9749, 0.875, 0.02865, 1.0, 0.02865, 0.875, 0.02894, 0.875, 0.02894, 1.0, 0.02865, 0.875, 0.02865, 0.75, 0.02894, 0.75, 0.02894, 0.875, 0.02865, 0.75, 0.02865, 0.625, 0.02894, 0.625, 0.02894, 0.75, 0.02865, 0.625, 0.02865, 0.5, 0.02894, 0.5, 0.02894, 0.625, 0.02865, 0.5, 0.02865, 0.375, 0.02894, 0.375, 0.02894, 0.5, 0.02865, 0.375, 0.02865, 0.25, 0.02894, 0.25, 0.02894, 0.375, 0.02865, 0.125, 0.02865, -1.708e-07, 0.02894, -1.698e-07, 0.02894, 0.125, 0.9695, 0.75, 0.9695, 0.625, 0.9695, 0.625, 0.9695, 0.75, 0.9695, 0.625, 0.9695, 0.5, 0.9695, 0.5, 0.9695, 0.625, 0.02894, 0.125, 0.02894, 0.2501, 0.02894, 0.25, 0.02894, 0.125, 0.9695, 0.5, 0.9695, 0.375, 0.9695, 0.375, 0.9695, 0.5, 0.02894, 0.875, 0.02894, 0.9981, 0.02894, 1.0, 0.02894, 0.875, 0.9695, 0.375, 0.9663, 0.2496, 0.9695, 0.25, 0.9695, 0.375, 0.02894, 0.75, 0.02894, 0.875, 0.02894, 0.875, 0.02894, 0.75, 0.9695, 0.1238, 0.9695, 0.001165, 0.9695, 0.0, 0.9695, 0.125, 0.02894, 0.6251, 0.02894, 0.75, 0.02894, 0.75, 0.02894, 0.625, 0.9231, 0.25, 0.9231, 0.125, 0.2946, 0.03989, 0.9694, 0.25, 0.9231, 1.0, 0.9231, 0.875, 0.9694, 0.875, 0.9694, 1.0, 0.9231, 0.125, 0.9231, 0.0, 0.9694, 2.323e-07, 0.9694, 0.125, 0.9231, 0.375, 0.9231, 0.25, 0.9694, 0.25, 0.9694, 0.375, 0.9231, 0.5, 0.9231, 0.375, 0.9694, 0.375, 0.9694, 0.5, 0.9231, 0.625, 0.9231, 0.5, 0.9694, 0.5, 0.9694, 0.625, 0.9231, 0.75, 0.9231, 0.625, 0.9694, 0.625, 0.9694, 0.75, 0.9231, 0.875, 0.9231, 0.75, 0.9694, 0.75, 0.9694, 0.875, 0.9695, 0.875, 0.9695, 0.75, 0.9697, 0.75, 0.9697, 0.875, 0.9695, 0.75, 0.9695, 0.625, 0.9697, 0.625, 0.9697, 0.75, 0.9695, 0.625, 0.9695, 0.5, 0.9697, 0.5, 0.9697, 0.625, 0.9695, 0.5, 0.9695, 0.375, 0.9697, 0.375, 0.9697, 0.5, 0.9695, 0.375, 0.9695, 0.25, 0.9697, 0.25, 0.9697, 0.375, 0.9695, 0.125, 0.9695, 0.0, 0.9697, 0.0, 0.9697, 0.125, 0.9695, 1.0, 0.9695, 0.875, 0.9697, 0.875, 0.9697, 1.0, 0.9695, 0.25, 0.2936, 0.03976, 0.291, 0.03941, 0.9697, 0.25, 0.9695, 0.125, 0.9695, 0.0, 0.9695, 0.001165, 0.9695, 0.1238, 0.9695, 0.375, 0.9695, 0.25, 0.9663, 0.2496, 0.9695, 0.375, 0.9695, 0.5, 0.9695, 0.375, 0.9695, 0.375, 0.9695, 0.5, 0.9695, 0.625, 0.9695, 0.5, 0.9695, 0.5, 0.9695, 0.625, 0.9695, 0.75, 0.9695, 0.625, 0.9695, 0.625, 0.9695, 0.75, 0.9695, 1.0, 0.9695, 0.875, 0.9695, 0.875, 0.9695, 0.9988, 0.9695, 0.25, 0.2936, 0.03976, 0.2999, 0.04172, 0.9663, 0.2496, 0.9695, 0.875, 0.9695, 0.75, 0.9695, 0.75, 0.9695, 0.875, 0.07692, 0.25, 0.029, 0.25, 0.029, 0.125, 0.07692, 0.125, 0.02894, 1.0, 0.02894, 0.875, 0.029, 0.875, 0.029, 1.0, 0.02894, 0.875, 0.02894, 0.75, 0.029, 0.75, 0.029, 0.875, 0.02894, 0.75, 0.02894, 0.625, 0.029, 0.625, 0.029, 0.75, 0.02894, 0.625, 0.02894, 0.5, 0.029, 0.5, 0.029, 0.625, 0.02894, 0.5, 0.02894, 0.375, 0.029, 0.375, 0.029, 0.5, 0.02894, 0.375, 0.02894, 0.25, 0.029, 0.25, 0.029, 0.375, 0.02894, 0.125, 0.02894, -1.698e-07, 0.029, -1.696e-07, 0.029, 0.125, 0.02894, 0.625, 0.02894, 0.75, 0.02894, 0.75, 0.02894, 0.6251, 0.02894, 0.75, 0.02894, 0.875, 0.02894, 0.875, 0.02894, 0.75, 0.02894, 0.875, 0.02894, 1.0, 0.02894, 0.9981, 0.02894, 0.875, 0.02894, 0.125, 0.02894, 0.25, 0.02894, 0.2501, 0.02894, 0.125, 0.02894, 0.5, 0.02894, 0.625, 0.02894, 0.6251, 0.02894, 0.5, 0.02894, 0.375, 0.02894, 0.5, 0.02894, 0.5, 0.02894, 0.375, 0.02894, 0.25, 0.02894, 0.375, 0.02894, 0.375, 0.02894, 0.2501, 0.02894, -1.698e-07, 0.02894, 0.125, 0.02894, 0.125, 0.02894, 0.001902, 0.02894, 0.25, 0.02865, 0.25, 0.02865, 0.125, 0.02894, 0.125, 0.02369, 0.875, 0.02407, 0.75, 0.02865, 0.75, 0.02865, 0.875, 0.02332, 1.0, 0.02369, 0.875, 0.02865, 0.875, 0.02865, 1.0, 0.02407, 0.5, 0.0237, 0.375, 0.02865, 0.375, 0.02865, 0.5, 0.02407, 0.75, 0.02422, 0.625, 0.02865, 0.625, 0.02865, 0.75, 0.0237, 0.375, 0.02333, 0.25, 0.02865, 0.25, 0.02865, 0.375, 0.02317, 0.125, 0.02332, -1.897e-07, 0.02865, -1.708e-07, 0.02865, 0.125, 0.02422, 0.625, 0.02407, 0.5, 0.02865, 0.5, 0.02865, 0.625, 0.9697, 0.875, 0.9697, 0.75, 0.9743, 0.75, 0.9747, 0.875, 0.9697, 0.75, 0.9697, 0.625, 0.9741, 0.625, 0.9743, 0.75, 0.9697, 0.625, 0.9697, 0.5, 0.9743, 0.5, 0.9741, 0.625, 0.9697, 0.5, 0.9697, 0.375, 0.9747, 0.375, 0.9743, 0.5, 0.9697, 0.375, 0.9697, 0.25, 0.9751, 0.25, 0.9747, 0.375, 0.9697, 0.125, 0.9697, 0.0, 0.975, 0.0, 0.9752, 0.125, 0.9697, 1.0, 0.9697, 0.875, 0.9747, 0.875, 0.975, 1.0, 0.9697, 0.25, 0.291, 0.03941, 0.2157, 0.02921, 0.9751, 0.25, 0.02399, 0.625, 0.02383, 0.5, 0.02407, 0.5, 0.02422, 0.625, 0.02288, 0.125, 0.02304, -1.907e-07, 0.02332, -1.897e-07, 0.02317, 0.125, 0.02344, 0.375, 0.02305, 0.25, 0.02333, 0.25, 0.0237, 0.375, 0.02382, 0.75, 0.02399, 0.625, 0.02422, 0.625, 0.02407, 0.75, 0.02383, 0.5, 0.02344, 0.375, 0.0237, 0.375, 0.02407, 0.5, 0.02304, 1.0, 0.02343, 0.875, 0.02369, 0.875, 0.02332, 1.0, 0.02343, 0.875, 0.02382, 0.75, 0.02407, 0.75, 0.02369, 0.875, 0.02865, 0.25, 0.02333, 0.25, 0.02317, 0.125, 0.02865, 0.125, 0.8195, 0.7012, 0.8203, 0.7032, 0.8211, 0.7033, 0.8201, 0.7006, 0.8176, 0.7003, 0.8195, 0.7012, 0.8201, 0.7006, 0.8176, 0.6994, 0.8157, 0.701, 0.8176, 0.7003, 0.8176, 0.6994, 0.8152, 0.7004, 0.815, 0.703, 0.8157, 0.701, 0.8152, 0.7004, 0.8141, 0.703, 0.8203, 0.7032, 0.8195, 0.7052, 0.8201, 0.7059, 0.8211, 0.7033, 0.8195, 0.7052, 0.8176, 0.706, 0.8176, 0.7069, 0.8201, 0.7059, 0.8176, 0.706, 0.8157, 0.7051, 0.8151, 0.7057, 0.8176, 0.7069, 0.8157, 0.7051, 0.815, 0.703, 0.8141, 0.703, 0.8151, 0.7057, 0.8176, 0.5486, 0.8195, 0.5493, 0.82, 0.5487, 0.8176, 0.5477, 0.8157, 0.5495, 0.8176, 0.5486, 0.8176, 0.5477, 0.8151, 0.5489, 0.8195, 0.5493, 0.8202, 0.5513, 0.8211, 0.5513, 0.82, 0.5487, 0.8149, 0.5515, 0.8157, 0.5495, 0.8151, 0.5489, 0.8141, 0.5515, 0.8202, 0.5513, 0.8195, 0.5534, 0.8201, 0.554, 0.8211, 0.5513, 0.8195, 0.5534, 0.8176, 0.5543, 0.8176, 0.5552, 0.8201, 0.554, 0.8176, 0.5543, 0.8157, 0.5535, 0.8151, 0.5541, 0.8176, 0.5552, 0.8157, 0.5535, 0.8149, 0.5515, 0.8141, 0.5515, 0.8151, 0.5541, 0.8194, 0.7032, 0.8203, 0.7032, 0.8195, 0.7012, 0.8189, 0.7018, 0.8195, 0.7012, 0.8176, 0.7003, 0.8176, 0.7012, 0.8176, 0.7003, 0.8157, 0.701, 0.8163, 0.7017, 0.8157, 0.701, 0.815, 0.703, 0.8189, 0.7046, 0.8195, 0.7052, 0.8203, 0.7032, 0.8176, 0.7051, 0.8176, 0.706, 0.8195, 0.7052, 0.8163, 0.7044, 0.8157, 0.7051, 0.8176, 0.706, 0.8158, 0.703, 0.815, 0.703, 0.8157, 0.7051, 0.8189, 0.55, 0.8195, 0.5493, 0.8176, 0.5486, 0.8176, 0.5495, 0.8176, 0.5486, 0.8157, 0.5495, 0.8194, 0.5513, 0.8202, 0.5513, 0.8195, 0.5493, 0.8163, 0.5501, 0.8157, 0.5495, 0.8149, 0.5515, 0.8189, 0.5527, 0.8195, 0.5534, 0.8202, 0.5513, 0.8176, 0.5533, 0.8176, 0.5543, 0.8195, 0.5534, 0.8163, 0.5528, 0.8157, 0.5535, 0.8176, 0.5543, 0.8158, 0.5515, 0.8149, 0.5515, 0.8157, 0.5535])
me_legs.materials.append(mat_material)
me_legs.materials.append(mat_material_002)
me_legs.use_remesh_fix_poles = True
me_legs.use_remesh_preserve_attributes = False
me_legs.use_mirror_vertex_groups = False
me_legs.update()
me_legs_001 = bpy.data.meshes.new('Legs.001')
me_legs_001.from_pydata([(0.7992, -0.6043, 0.03182), (0.7992, -0.5725, 0.045), (0.7992, -0.5406, 0.03182), (0.7992, -0.5275, 1.49e-08), (0.7992, -0.5406, -0.03182), (0.7992, -0.5725, -0.045), (0.7992, -0.6043, -0.03182), (0.7992, -0.6175, -3.725e-09), (-0.7992, -0.6043, 0.03182), (-0.7992, -0.5725, 0.045), (-0.7992, -0.5406, 0.03182), (-0.7992, -0.5275, 1.49e-08), (-0.7992, -0.5406, -0.03182), (-0.7992, -0.5725, -0.045), (-0.7992, -0.6043, -0.03182), (-0.7992, -0.6175, -3.725e-09), (0.7992, 0.624, 0.03182), (0.7992, 0.6558, 0.045), (0.7992, 0.6877, 0.03182), (0.7992, 0.7008, 1.49e-08), (0.7992, 0.6877, -0.03182), (0.7992, 0.6558, -0.045), (0.7992, 0.624, -0.03182), (0.7992, 0.6108, -3.725e-09), (-0.7992, 0.624, 0.03182), (-0.7992, 0.6558, 0.045), (-0.7992, 0.6877, 0.03182), (-0.7992, 0.7008, 1.49e-08), (-0.7992, 0.6877, -0.03182), (-0.7992, 0.6558, -0.045), (-0.7992, 0.624, -0.03182), (-0.7992, 0.6108, -3.725e-09)], [], [(0, 8, 15, 7), (1, 9, 8, 0), (2, 10, 9, 1), (3, 11, 10, 2), (4, 12, 11, 3), (5, 13, 12, 4), (6, 14, 13, 5), (7, 15, 14, 6), (16, 24, 31, 23), (17, 25, 24, 16), (18, 26, 25, 17), (19, 27, 26, 18), (20, 28, 27, 19), (21, 29, 28, 20), (22, 30, 29, 21), (23, 31, 30, 22)])
me_legs_001.polygons.foreach_set('use_smooth', [True] * 16)
_uv = me_legs_001.uv_layers.new(name='UVMap')
_uv.uv.foreach_set('vector', [0.0, 1.0, 1.0, 1.0, 1.0, 0.875, 0.0, 0.875, 0.0, 0.125, 1.0, 0.125, 1.0, 0.0, 0.0, 0.0, 0.0, 0.25, 1.0, 0.25, 1.0, 0.125, 0.0, 0.125, 0.0, 0.375, 1.0, 0.375, 1.0, 0.25, 0.0, 0.25, 0.0, 0.5, 1.0, 0.5, 1.0, 0.375, 0.0, 0.375, 0.0, 0.625, 1.0, 0.625, 1.0, 0.5, 0.0, 0.5, 0.0, 0.75, 1.0, 0.75, 1.0, 0.625, 0.0, 0.625, 0.0, 0.875, 1.0, 0.875, 1.0, 0.75, 0.0, 0.75, 0.0, 1.0, 1.0, 1.0, 1.0, 0.875, 0.0, 0.875, 0.0, 0.125, 1.0, 0.125, 1.0, 0.0, 0.0, 0.0, 0.0, 0.25, 1.0, 0.25, 1.0, 0.125, 0.0, 0.125, 0.0, 0.375, 1.0, 0.375, 1.0, 0.25, 0.0, 0.25, 0.0, 0.5, 1.0, 0.5, 1.0, 0.375, 0.0, 0.375, 0.0, 0.625, 1.0, 0.625, 1.0, 0.5, 0.0, 0.5, 0.0, 0.75, 1.0, 0.75, 1.0, 0.625, 0.0, 0.625, 0.0, 0.875, 1.0, 0.875, 1.0, 0.75, 0.0, 0.75])
me_legs_001.materials.append(mat_material)
me_legs_001.use_remesh_fix_poles = True
me_legs_001.use_remesh_preserve_attributes = False
me_legs_001.use_mirror_vertex_groups = False
me_legs_001.update()

# ---- objects
ob_light = bpy.data.objects.new('Light', light_light)
ob_camera = bpy.data.objects.new('Camera', cam_camera)
ob_chair = bpy.data.objects.new('Chair', me_cube)
ob_legs = bpy.data.objects.new('Legs', me_legs)
ob_legs_001 = bpy.data.objects.new('Legs.001', me_legs_001)

# ---- transforms, parenting, visibility, modifiers, constraints
ob_light.location = (-0.5397, -9.216, 1.817)
ob_light.rotation_euler = (0.6503, 0.05522, 1.866)
ob_light.lock_rotations_4d = False
ob_light.empty_display_type = 'ARROWS'
ob_light.color = (0.0, 0.0, 0.0, 0.0)
ob_light.lineart.crease_threshold = 0.0
ob_camera.location = (5.535, -21.41, 4.338)
ob_camera.rotation_euler = (1.326, -4.502e-07, 0.2793)
ob_camera.lock_rotations_4d = False
ob_camera.empty_display_type = 'ARROWS'
ob_camera.color = (0.0, 0.0, 0.0, 0.0)
ob_camera.display_type = 'WIRE'
ob_camera.lineart.crease_threshold = 0.0
ob_chair.location = (0.0, 0.0, 0.0)
ob_chair.scale = (1.0, 1.0, 0.8255)
ob_chair.lock_rotations_4d = False
ob_chair.empty_display_type = 'ARROWS'
ob_chair.lineart.crease_threshold = 0.0
_m = ob_chair.modifiers.new('Solidify', 'SOLIDIFY')
_m.thickness = -0.12
_m.use_even_offset = True
_m = ob_chair.modifiers.new('Subdivision', 'SUBSURF')
_m.uv_smooth = 'PRESERVE_CORNERS'
_m.levels = 2
_m = ob_chair.modifiers.new('Auto Smooth', 'NODES')
_m.node_group = ng_auto_smooth
_gi = [s.identifier for s in ng_auto_smooth.interface.items_tree if s.item_type == 'SOCKET' and s.in_out == 'INPUT']
_m[_gi[1]] = 1.047  # Angle
ob_legs.location = (-0.8142, -0.03043, -1.37)
ob_legs.scale = (0.8084, 0.8706, 0.8534)
ob_legs.lineart.crease_threshold = 0.0
_m = ob_legs.modifiers.new('Mirror', 'MIRROR')
_m.mirror_object = ob_chair
_m = ob_legs.modifiers.new('Subdivision', 'SUBSURF')
_m.uv_smooth = 'PRESERVE_CORNERS'
_m.levels = 3
_m.render_levels = 3
_m = ob_legs.modifiers.new('Auto Smooth', 'NODES')
_m.node_group = ng_auto_smooth
_gi = [s.identifier for s in ng_auto_smooth.interface.items_tree if s.item_type == 'SOCKET' and s.in_out == 'INPUT']
_m[_gi[1]] = 1.047  # Angle
ob_legs_001.location = (0.0, -0.0708, -0.9557)
ob_legs_001.scale = (0.8084, 0.8706, 0.8534)
ob_legs_001.lineart.crease_threshold = 0.0

# ---- collection membership
col_collection.objects.link(ob_light)
col_collection.objects.link(ob_camera)
col_chair.objects.link(ob_chair)
col_chair.objects.link(ob_legs)
col_chair.objects.link(ob_legs_001)

# ---- scene / render settings (as saved in the file)
scene.camera = ob_camera
scene.frame_start = 1; scene.frame_end = 250; scene.frame_set(1)
scene.render.engine = 'BLENDER_EEVEE_NEXT'
scene.cycles.use_denoising = False
scene.cycles.samples = 128
scene.cycles.sampling_pattern = 'TABULATED_SOBOL'
scene.cycles.use_adaptive_sampling = False
scene.cycles.use_light_tree = False
scene.eevee.use_gtao = True
scene.view_settings.view_transform = 'Filmic'
bpy.context.view_layer.update()

